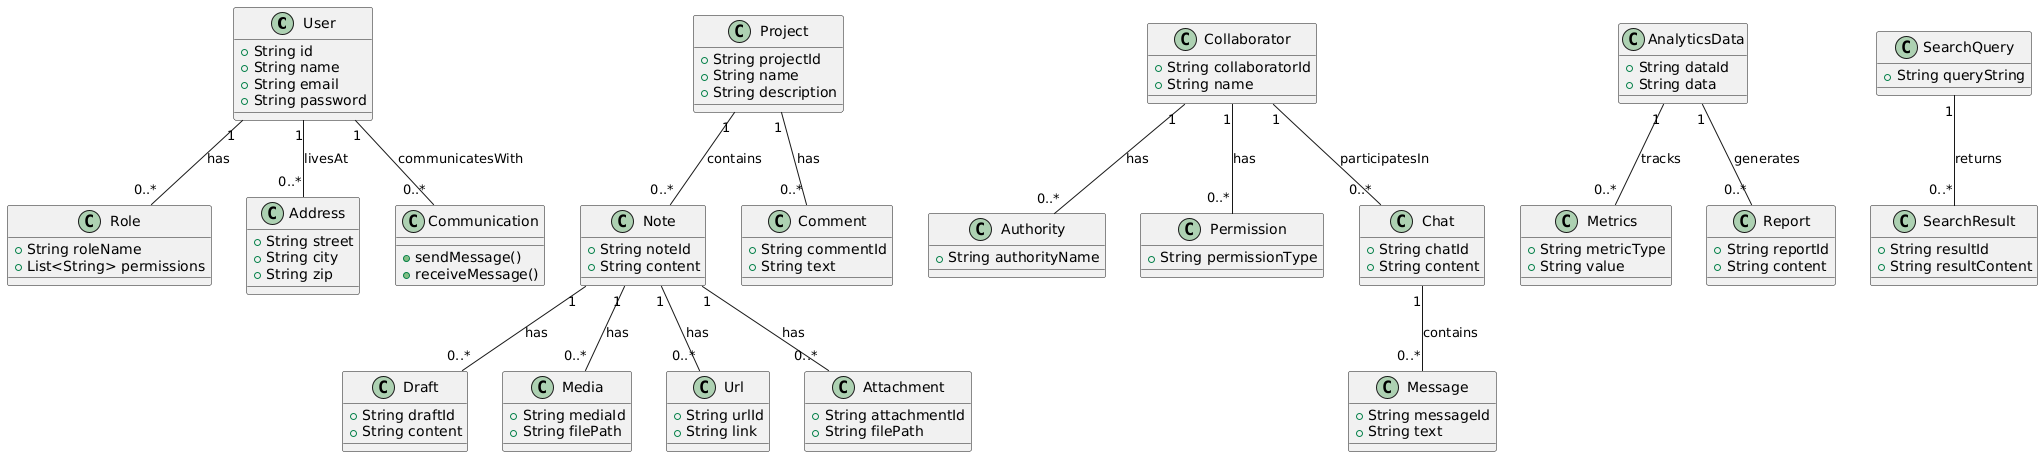

The diagram above was rendered by PlantUML. Its source (embedded in the PNG):
@startuml
' Authorization Service
class User {
  +String id
  +String name
  +String email
  +String password
}
class Role {
  +String roleName
  +List<String> permissions
}
class Address {
  +String street
  +String city
  +String zip
}
class Communication {
  +sendMessage()
  +receiveMessage()
}

User "1" -- "0..*" Role : has
User "1" -- "0..*" Address : livesAt
User "1" -- "0..*" Communication : communicatesWith

' Note Service
class Project {
  +String projectId
  +String name
  +String description
}
class Note {
  +String noteId
  +String content
}
class Draft {
  +String draftId
  +String content
}
class Media {
  +String mediaId
  +String filePath
}
class Url {
  +String urlId
  +String link
}

Project "1" -- "0..*" Note : contains
Note "1" -- "0..*" Draft : has
Note "1" -- "0..*" Media : has
Note "1" -- "0..*" Url : has

' Collaborator Service
class Collaborator {
  +String collaboratorId
  +String name
}
class Authority {
  +String authorityName
}
class Permission {
  +String permissionType
}

Collaborator "1" -- "0..*" Authority : has
Collaborator "1" -- "0..*" Permission : has

' Analytics Service
class AnalyticsData {
  +String dataId
  +String data
}
class Metrics {
  +String metricType
  +String value
}
class Report {
  +String reportId
  +String content
}

AnalyticsData "1" -- "0..*" Metrics : tracks
AnalyticsData "1" -- "0..*" Report : generates

' Comment and Chat Service
class Comment {
  +String commentId
  +String text
}
class Chat {
  +String chatId
  +String content
}
class Message {
  +String messageId
  +String text
}

Project "1" -- "0..*" Comment : has
Collaborator "1" -- "0..*" Chat : participatesIn
Chat "1" -- "0..*" Message : contains

' Attachment Service
class Attachment {
  +String attachmentId
  +String filePath
}

Note "1" -- "0..*" Attachment : has

' Search Service
class SearchQuery {
  +String queryString
}
class SearchResult {
  +String resultId
  +String resultContent
}

SearchQuery "1" -- "0..*" SearchResult : returns
@enduml